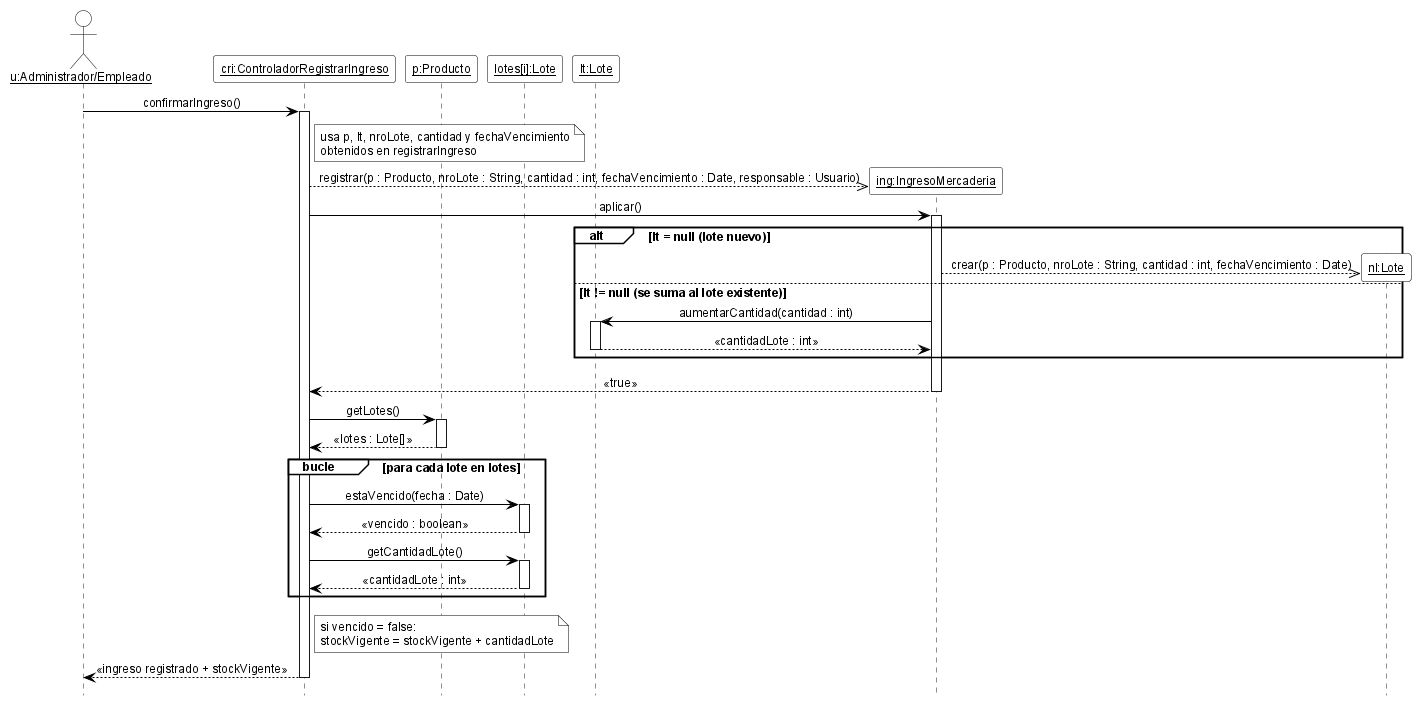

The diagram above was rendered by PlantUML. Its source (embedded in the PNG):
@startuml DSD_CU-05_confirmarIngreso
' Diagrama de Secuencia de Diseño (DSD) - CU-05 Registrar ingreso de mercadería - confirmarIngreso
' Estilo de los ejemplos de la teoría (introducirArticulo / crearNuevaVenta).
hide footbox
skinparam shadowing false
skinparam defaultFontName Arial
skinparam defaultFontSize 12
skinparam sequenceMessageAlign center
skinparam ArrowColor black
skinparam ParticipantBackgroundColor white
skinparam ParticipantBorderColor black
skinparam ActorBackgroundColor white
skinparam ActorBorderColor black
skinparam LifeLineBorderColor black
skinparam LifeLineBackgroundColor white
skinparam SequenceGroupBackgroundColor white
skinparam SequenceGroupBorderColor black
skinparam SequenceGroupHeaderFontColor black
skinparam NoteBackgroundColor white
skinparam NoteBorderColor black

actor "<u>u:Administrador/Empleado</u>" as u
participant "<u>cri:ControladorRegistrarIngreso</u>" as cri
participant "<u>p:Producto</u>" as p
participant "<u>lotes[i]:Lote</u>" as li
participant "<u>lt:Lote</u>" as lt

u -> cri ++ : confirmarIngreso()
note right of cri : usa p, lt, nroLote, cantidad y fechaVencimiento\nobtenidos en registrarIngreso
create participant "<u>ing:IngresoMercaderia</u>" as ing
cri -->> ing : registrar(p : Producto, nroLote : String, cantidad : int, fechaVencimiento : Date, responsable : Usuario)
cri -> ing ++ : aplicar()
alt lt = null (lote nuevo)
  create participant "<u>nl:Lote</u>" as nl
  ing -->> nl : crear(p : Producto, nroLote : String, cantidad : int, fechaVencimiento : Date)
else lt != null (se suma al lote existente)
  ing -> lt ++ : aumentarCantidad(cantidad : int)
  lt --> ing -- : «cantidadLote : int»
end
ing --> cri -- : «true»
cri -> p ++ : getLotes()
p --> cri -- : «lotes : Lote[]»
group bucle [para cada lote en lotes]
  cri -> li ++ : estaVencido(fecha : Date)
  li --> cri -- : «vencido : boolean»
  cri -> li ++ : getCantidadLote()
  li --> cri -- : «cantidadLote : int»
end
note right of cri : si vencido = false:\nstockVigente = stockVigente + cantidadLote
cri --> u -- : «ingreso registrado + stockVigente»

@enduml